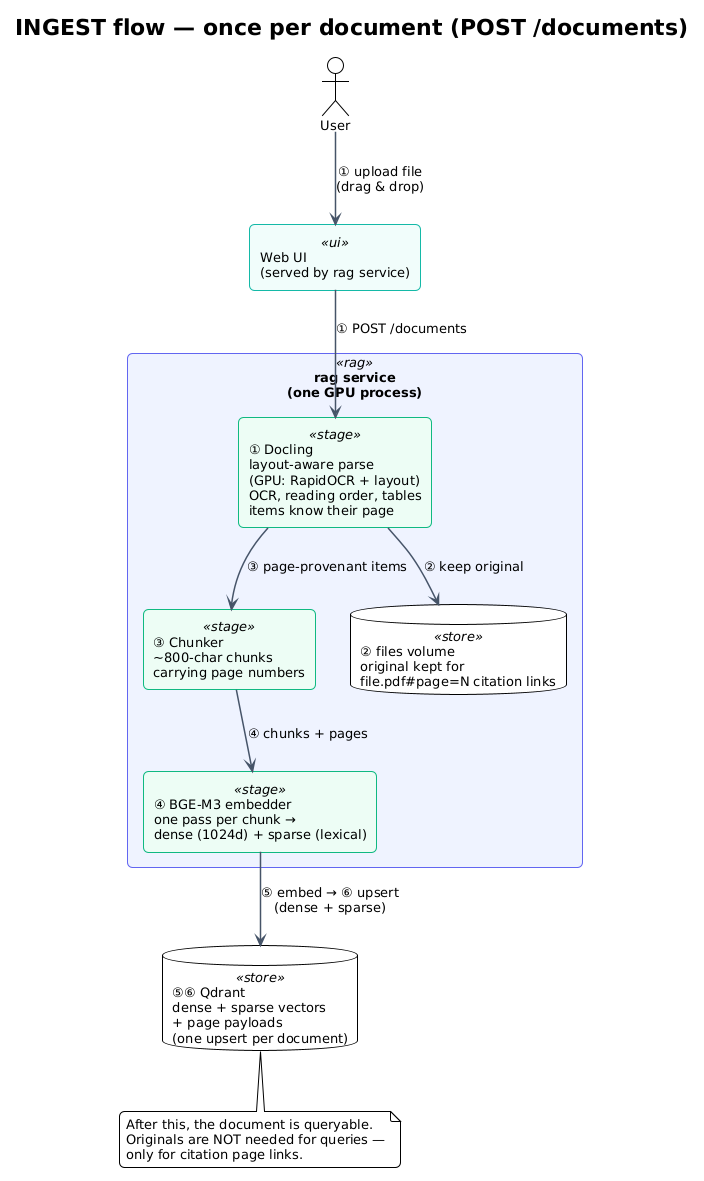

The diagram above was rendered by PlantUML. Its source (embedded in the PNG):
@startuml ingest-flow
!theme plain
skinparam backgroundColor #FFFFFF
skinparam defaultFontName "DejaVu Sans"
skinparam defaultFontSize 13
skinparam roundCorner 10
skinparam ArrowColor #475569
skinparam ArrowThickness 1.5
skinparam node {
  BackgroundColor #F8FAFC
  BorderColor #64748B
}
skinparam rectangle {
  BackgroundColor<<rag>> #EEF2FF
  BorderColor<<rag>> #6366F1
  BackgroundColor<<stage>> #ECFDF5
  BorderColor<<stage>> #10B981
  BackgroundColor<<store>> #FFF7ED
  BorderColor<<store>> #F59E0B
  BackgroundColor<<ui>> #F0FDFA
  BorderColor<<ui>> #14B8A6
}
title INGEST flow — once per document (POST /documents)

actor User as user
rectangle "Web UI\n(served by rag service)" <<ui>> as ui

rectangle "rag service\n(one GPU process)" <<rag>> {
  rectangle "① Docling\nlayout-aware parse\n(GPU: RapidOCR + layout)\nOCR, reading order, tables\nitems know their page" <<stage>> as docling
  rectangle "③ Chunker\n~800-char chunks\ncarrying page numbers" <<stage>> as chunker
  rectangle "④ BGE-M3 embedder\none pass per chunk →\ndense (1024d) + sparse (lexical)" <<stage>> as embed
  database "② files volume\noriginal kept for\nfile.pdf#page=N citation links" <<store>> as files
}

database "⑤⑥ Qdrant\ndense + sparse vectors\n+ page payloads\n(one upsert per document)" <<store>> as qdrant

user --> ui : ① upload file\n(drag & drop)
ui --> docling : ① POST /documents
docling --> files : ② keep original
docling --> chunker : ③ page-provenant items
chunker --> embed : ④ chunks + pages
embed --> qdrant : ⑤ embed → ⑥ upsert\n(dense + sparse)

note bottom of qdrant
  After this, the document is queryable.
  Originals are NOT needed for queries —
  only for citation page links.
end note
@enduml